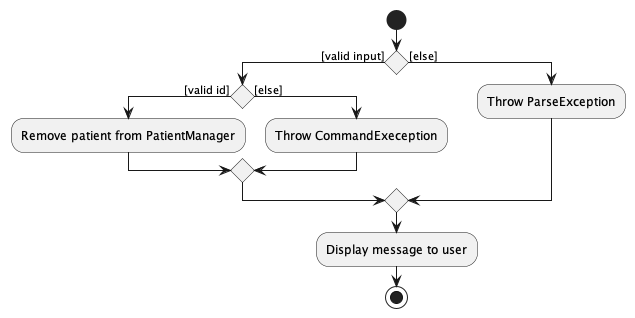

The diagram above was rendered by PlantUML. Its source (embedded in the PNG):
@startuml DeletePatientActivityDiagram
start
if() then ([valid input])
    if() then ([valid id])
        :Remove patient from PatientManager;
    else ([else])
        :Throw CommandExeception;
    endif;
else ([else])
    :Throw ParseException;
endif;
:Display message to user;
stop
@enduml